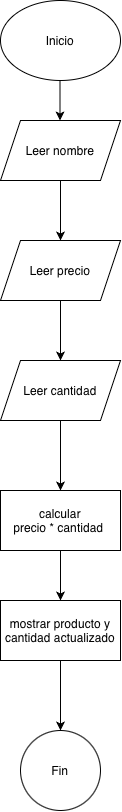

The diagram above was exported from draw.io. Its source (the exported page's mxGraphModel, read from the mxfile embedded in the PNG):
<mxGraphModel dx="1454" dy="987" grid="1" gridSize="10" guides="1" tooltips="1" connect="1" arrows="1" fold="1" page="1" pageScale="1" pageWidth="827" pageHeight="1169" math="0" shadow="0">
  <root>
    <mxCell id="0" />
    <mxCell id="1" parent="0" />
    <mxCell id="a7STEuhzcz9zLSzNvdAL-1" value="Inicio" style="ellipse;whiteSpace=wrap;html=1;" vertex="1" parent="1">
      <mxGeometry x="360" y="80" width="120" height="80" as="geometry" />
    </mxCell>
    <mxCell id="a7STEuhzcz9zLSzNvdAL-2" value="" style="endArrow=classic;html=1;rounded=0;" edge="1" parent="1">
      <mxGeometry width="50" height="50" relative="1" as="geometry">
        <mxPoint x="419.5" y="160" as="sourcePoint" />
        <mxPoint x="419.5" y="200" as="targetPoint" />
      </mxGeometry>
    </mxCell>
    <mxCell id="a7STEuhzcz9zLSzNvdAL-9" value="" style="edgeStyle=orthogonalEdgeStyle;rounded=0;orthogonalLoop=1;jettySize=auto;html=1;" edge="1" parent="1" source="a7STEuhzcz9zLSzNvdAL-4" target="a7STEuhzcz9zLSzNvdAL-5">
      <mxGeometry relative="1" as="geometry" />
    </mxCell>
    <mxCell id="a7STEuhzcz9zLSzNvdAL-4" value="Leer nombre" style="shape=parallelogram;perimeter=parallelogramPerimeter;whiteSpace=wrap;html=1;fixedSize=1;" vertex="1" parent="1">
      <mxGeometry x="360" y="200" width="120" height="60" as="geometry" />
    </mxCell>
    <mxCell id="a7STEuhzcz9zLSzNvdAL-10" value="" style="edgeStyle=orthogonalEdgeStyle;rounded=0;orthogonalLoop=1;jettySize=auto;html=1;exitX=0.5;exitY=1;exitDx=0;exitDy=0;" edge="1" parent="1" source="a7STEuhzcz9zLSzNvdAL-5" target="a7STEuhzcz9zLSzNvdAL-6">
      <mxGeometry relative="1" as="geometry">
        <mxPoint x="420" y="390" as="sourcePoint" />
      </mxGeometry>
    </mxCell>
    <mxCell id="a7STEuhzcz9zLSzNvdAL-5" value="Leer precio" style="shape=parallelogram;perimeter=parallelogramPerimeter;whiteSpace=wrap;html=1;fixedSize=1;" vertex="1" parent="1">
      <mxGeometry x="360" y="320" width="120" height="60" as="geometry" />
    </mxCell>
    <mxCell id="a7STEuhzcz9zLSzNvdAL-19" value="" style="edgeStyle=orthogonalEdgeStyle;rounded=0;orthogonalLoop=1;jettySize=auto;html=1;entryX=0.5;entryY=0;entryDx=0;entryDy=0;" edge="1" parent="1" source="a7STEuhzcz9zLSzNvdAL-6" target="a7STEuhzcz9zLSzNvdAL-12">
      <mxGeometry relative="1" as="geometry">
        <mxPoint x="414" y="550" as="targetPoint" />
      </mxGeometry>
    </mxCell>
    <mxCell id="a7STEuhzcz9zLSzNvdAL-6" value="Leer cantidad" style="shape=parallelogram;perimeter=parallelogramPerimeter;whiteSpace=wrap;html=1;fixedSize=1;" vertex="1" parent="1">
      <mxGeometry x="360" y="440" width="120" height="60" as="geometry" />
    </mxCell>
    <mxCell id="a7STEuhzcz9zLSzNvdAL-15" value="" style="edgeStyle=orthogonalEdgeStyle;rounded=0;orthogonalLoop=1;jettySize=auto;html=1;" edge="1" parent="1" source="a7STEuhzcz9zLSzNvdAL-12" target="a7STEuhzcz9zLSzNvdAL-14">
      <mxGeometry relative="1" as="geometry" />
    </mxCell>
    <mxCell id="a7STEuhzcz9zLSzNvdAL-12" value="&lt;div&gt;calcular&lt;/div&gt;precio * cantidad&amp;nbsp;" style="rounded=0;whiteSpace=wrap;html=1;" vertex="1" parent="1">
      <mxGeometry x="360" y="570" width="120" height="60" as="geometry" />
    </mxCell>
    <mxCell id="a7STEuhzcz9zLSzNvdAL-17" value="" style="edgeStyle=orthogonalEdgeStyle;rounded=0;orthogonalLoop=1;jettySize=auto;html=1;" edge="1" parent="1" source="a7STEuhzcz9zLSzNvdAL-14" target="a7STEuhzcz9zLSzNvdAL-16">
      <mxGeometry relative="1" as="geometry" />
    </mxCell>
    <mxCell id="a7STEuhzcz9zLSzNvdAL-14" value="mostrar producto y cantidad actualizado" style="whiteSpace=wrap;html=1;rounded=0;" vertex="1" parent="1">
      <mxGeometry x="360" y="680" width="120" height="60" as="geometry" />
    </mxCell>
    <mxCell id="a7STEuhzcz9zLSzNvdAL-16" value="Fin" style="ellipse;whiteSpace=wrap;html=1;rounded=0;" vertex="1" parent="1">
      <mxGeometry x="380" y="810" width="80" height="80" as="geometry" />
    </mxCell>
  </root>
</mxGraphModel>